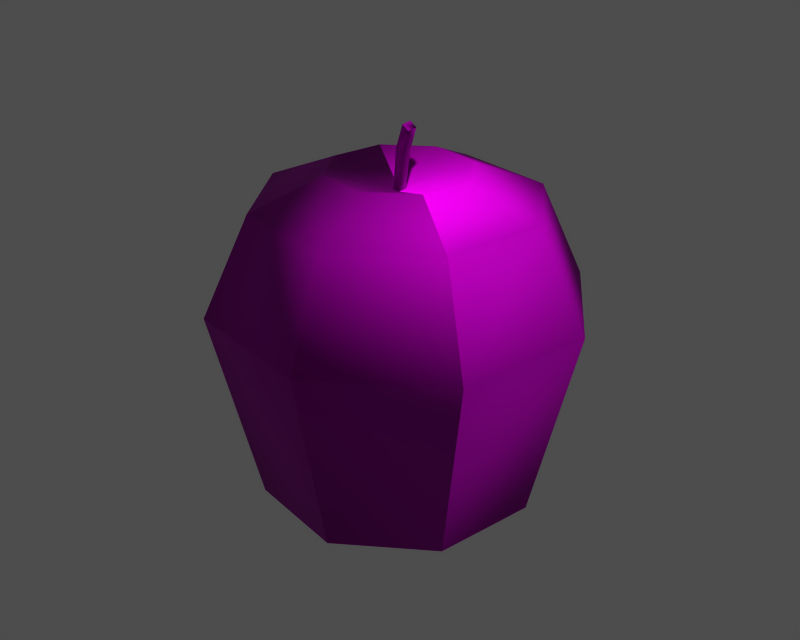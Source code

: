 # Source: id400422.blend  (saved by Blender 3.6.13; exported with 4.5.12 LTS)
import bpy
from mathutils import Matrix  # noqa: F401  (used for matrix-valued properties, if any)

bpy.ops.wm.read_factory_settings(use_empty=True)
scene = bpy.context.scene
scene.name = '1'

# ---- collections
col_collection_1 = bpy.data.collections.new('Collection 1'); scene.collection.children.link(col_collection_1)

# ---- images (referenced by path relative to the original .blend; pixels are not part of the script)
import os
ASSET_DIR = os.environ.get("B2B_ASSET_DIR", "")  # directory of the original .blend (textures are referenced by path, not embedded)
HERE = os.path.dirname(os.path.abspath(__file__))  # packed textures are extracted next to this script under _unpacked/

def load_image(name, relpath, width, height, colorspace="sRGB"):
    """Load a texture the original file referenced (path relative to the .blend, or extracted next to this script)."""
    p = next((c for c in (os.path.join(HERE, relpath), os.path.join(ASSET_DIR, relpath)) if relpath and os.path.exists(c)), "")
    if p:
        img = bpy.data.images.load(p, check_existing=True)
        img.name = name
    else:  # same state as the original file: an image datablock whose file is absent (Cycles renders it pink)
        img = bpy.data.images.new(name, width, height)
        img.source = "FILE"
        img.filepath = "//" + (relpath or name)
    img.colorspace_settings.name = colorspace
    return img
img_apple2_diff_0 = load_image('apple2_diff_0', 'dropitem03.dds', 1024, 1024, 'Non-Color')
img_apple2_norm_0 = load_image('apple2_norm_0', 'dropitem03_n.dds', 1024, 1024, 'Non-Color')
img_apple2_spec_0 = load_image('apple2_spec_0', 'dropitem03_sp.dds', 1024, 1024, 'Non-Color')

# ---- materials (node trees are filled in below, after node groups)
mat_apple2_mat_001 = bpy.data.materials.new('apple2_mat.001')

# ---- material node trees
mat_apple2_mat_001.use_nodes = True; mat_apple2_mat_001.node_tree.nodes.clear()
_N = mat_apple2_mat_001.node_tree.nodes; _L = mat_apple2_mat_001.node_tree.links
n0 = _N.new('ShaderNodeBsdfPrincipled'); n0.name = 'Principled BSDF'; n0.location = (0, 0)
n0.distribution = 'GGX'
n0.subsurface_method = 'RANDOM_WALK_SKIN'
n0.inputs[3].default_value = 1.45
n0.inputs[27].default_value = (0.0, 0.0, 0.0, 1.0)
n0.inputs[28].default_value = 1.0
n1 = _N.new('ShaderNodeOutputMaterial'); n1.name = 'Material Output'; n1.location = (0, 0)
n2 = _N.new('ShaderNodeTexImage'); n2.name = 'Image Texture'; n2.location = (0, 0)
n2.image = img_apple2_diff_0
n3 = _N.new('ShaderNodeUVMap'); n3.name = 'UV Map'; n3.location = (0, 0)
n4 = _N.new('ShaderNodeTexImage'); n4.name = 'Image Texture.001'; n4.location = (0, 0)
n4.image = img_apple2_norm_0
n5 = _N.new('ShaderNodeNormalMap'); n5.name = 'Normal Map'; n5.location = (0, 0)
n6 = _N.new('ShaderNodeUVMap'); n6.name = 'UV Map.001'; n6.location = (0, 0)
n7 = _N.new('ShaderNodeTexImage'); n7.name = 'Image Texture.002'; n7.location = (0, 0)
n7.image = img_apple2_spec_0
n8 = _N.new('ShaderNodeUVMap'); n8.name = 'UV Map.002'; n8.location = (0, 0)
_L.new(n0.outputs[0], n1.inputs[0])
_L.new(n2.outputs[0], n0.inputs[0])
_L.new(n3.outputs[0], n2.inputs[0])
_L.new(n4.outputs[0], n5.inputs[1])
_L.new(n5.outputs[0], n0.inputs[5])
_L.new(n6.outputs[0], n4.inputs[0])
_L.new(n7.outputs[0], n0.inputs[13])
_L.new(n8.outputs[0], n7.inputs[0])
n1.is_active_output = True

# ---- meshes
me_apple2 = bpy.data.meshes.new('apple2')
me_apple2.from_pydata([(-3.646, -0.6988, 19.93), (-2.084, -3.072, 19.93), (-0.2668, -0.1756, 18.86), (-0.2442, 0.1656, 18.86), (-3.072, 2.084, 19.93), (0.6988, -3.646, 19.93), (3.072, -2.084, 19.93), (0.1756, -0.2668, 18.86), (-4.168, -6.144, 18.4), (-7.291, -1.398, 18.4), (-9.658, -1.851, 13.27), (-5.52, -8.138, 13.27), (-6.144, 4.168, 18.4), (-8.138, 5.52, 13.27), (6.144, -4.168, 18.4), (1.398, -7.291, 18.4), (1.851, -9.658, 13.27), (8.138, -5.52, 13.27), (-7.291, -1.398, 2.746), (-4.168, -6.144, 2.746), (-6.144, 4.168, 2.746), (1.398, -7.291, 2.746), (6.144, -4.168, 2.746), (-2.865, -1.885, 0.9861), (-1.885, 2.865, 0.9861), (0.0, 1.827e-07, 2.419), (1.885, -2.865, 0.9861), (-0.6988, 3.646, 19.93), (-3.072, 2.084, 19.93), (-0.2442, 0.1656, 18.86), (0.1708, 0.2407, 18.86), (2.084, 3.072, 19.93), (3.646, 0.6988, 19.93), (0.1756, -0.2668, 18.86), (3.072, -2.084, 19.93), (-1.398, 7.291, 18.4), (-1.851, 9.658, 13.27), (4.168, 6.144, 18.4), (5.52, 8.138, 13.27), (7.291, 1.398, 18.4), (9.657, 1.851, 13.27), (6.144, -4.168, 18.4), (8.138, -5.52, 13.27), (-1.398, 7.291, 2.746), (4.168, 6.144, 2.746), (7.291, 1.398, 2.746), (6.144, -4.168, 2.746), (-1.885, 2.865, 0.9861), (2.865, 1.885, 0.9861), (0.0, 1.827e-07, 2.419), (1.885, -2.865, 0.9861), (1.522, -0.6757, 22.39), (1.142, -0.6269, 22.62), (1.025, -1.052, 22.53), (1.405, -1.101, 22.29), (0.4154, -0.1341, 21.34), (0.7902, -0.1794, 21.12), (0.1708, 0.2407, 18.86), (-0.2442, 0.1656, 18.86), (0.7902, -0.1794, 21.12), (0.671, -0.6029, 21.03), (0.1756, -0.2668, 18.86), (0.1708, 0.2407, 18.86), (1.142, -0.6269, 22.62), (1.522, -0.6757, 22.39), (1.405, -1.101, 22.29), (-0.2668, -0.1756, 18.86), (0.2515, -0.5886, 21.12), (0.2515, -0.5886, 21.12), (-0.2668, -0.1756, 18.86), (1.025, -1.052, 22.53), (1.025, -1.052, 22.53)], [], [(0, 1, 2), (2, 3, 4), (4, 0, 2), (5, 6, 7), (7, 2, 1), (1, 5, 7), (8, 9, 10), (10, 11, 8), (9, 12, 13), (13, 10, 9), (14, 15, 16), (16, 17, 14), (15, 8, 11), (11, 16, 15), (11, 10, 18), (18, 19, 11), (10, 13, 20), (20, 18, 10), (17, 16, 21), (21, 22, 17), (16, 11, 19), (19, 21, 16), (23, 24, 25), (26, 23, 25), (1, 0, 9), (9, 8, 1), (0, 4, 12), (9, 0, 12), (6, 5, 15), (15, 14, 6), (1, 8, 15), (15, 5, 1), (27, 28, 29), (29, 30, 31), (31, 27, 29), (32, 31, 30), (30, 33, 34), (34, 32, 30), (12, 35, 36), (36, 13, 12), (35, 37, 38), (38, 36, 35), (37, 39, 40), (40, 38, 37), (39, 41, 42), (42, 40, 39), (13, 36, 43), (43, 20, 13), (36, 38, 44), (44, 43, 36), (38, 40, 45), (45, 44, 38), (40, 42, 46), (46, 45, 40), (47, 48, 49), (48, 50, 49), (28, 27, 35), (35, 12, 28), (27, 31, 37), (37, 35, 27), (31, 32, 39), (39, 37, 31), (32, 34, 41), (41, 39, 32), (51, 52, 53), (53, 54, 51), (55, 56, 57), (57, 58, 55), (59, 60, 61), (61, 62, 59), (55, 63, 64), (64, 56, 55), (59, 51, 65), (65, 60, 59), (55, 58, 66), (66, 67, 55), (68, 69, 61), (61, 60, 68), (55, 67, 70), (70, 63, 55), (68, 60, 65), (65, 71, 68), (19, 18, 23), (23, 18, 20), (20, 24, 23), (22, 21, 26), (23, 26, 21), (21, 19, 23), (20, 43, 47), (47, 43, 44), (44, 48, 47), (44, 45, 48), (50, 48, 45), (45, 46, 50)])
me_apple2.polygons.foreach_set('use_smooth', [True] * 94)
_uv = me_apple2.uv_layers.new(name='UVTex')
_uv.uv.foreach_set('vector', [0.8534, 0.9468, 0.8383, 0.9432, 0.8399, 0.9585, 0.8399, 0.9585, 0.8439, 0.9595, 0.8629, 0.9561, 0.8629, 0.9561, 0.8534, 0.9468, 0.8399, 0.9585, 0.8233, 0.9443, 0.8124, 0.9517, 0.8319, 0.9586, 0.8319, 0.9586, 0.8399, 0.9585, 0.8383, 0.9432, 0.8383, 0.9432, 0.8233, 0.9443, 0.8319, 0.9586, 0.8384, 0.9281, 0.8623, 0.9326, 0.8652, 0.9099, 0.8652, 0.9099, 0.839, 0.9073, 0.8384, 0.9281, 0.8623, 0.9326, 0.8881, 0.9426, 0.889, 0.9119, 0.889, 0.9119, 0.8652, 0.9099, 0.8623, 0.9326, 0.7926, 0.9362, 0.8148, 0.9279, 0.8114, 0.904, 0.8114, 0.904, 0.7814, 0.9013, 0.7926, 0.9362, 0.8148, 0.9279, 0.8384, 0.9281, 0.839, 0.9073, 0.839, 0.9073, 0.8114, 0.904, 0.8148, 0.9279, 0.839, 0.9073, 0.8652, 0.9099, 0.867, 0.8634, 0.867, 0.8634, 0.8455, 0.8641, 0.839, 0.9073, 0.8652, 0.9099, 0.889, 0.9119, 0.8904, 0.8565, 0.8904, 0.8565, 0.867, 0.8634, 0.8652, 0.9099, 0.7814, 0.9013, 0.8114, 0.904, 0.8249, 0.8591, 0.8249, 0.8591, 0.8067, 0.8465, 0.7814, 0.9013, 0.8114, 0.904, 0.839, 0.9073, 0.8455, 0.8641, 0.8455, 0.8641, 0.8249, 0.8591, 0.8114, 0.904, 0.8531, 0.8481, 0.8702, 0.8445, 0.8501, 0.8325, 0.8329, 0.8427, 0.8531, 0.8481, 0.8501, 0.8325, 0.8383, 0.9432, 0.8534, 0.9468, 0.8623, 0.9326, 0.8623, 0.9326, 0.8384, 0.9281, 0.8383, 0.9432, 0.8534, 0.9468, 0.8629, 0.9561, 0.8881, 0.9426, 0.8623, 0.9326, 0.8534, 0.9468, 0.8881, 0.9426, 0.8124, 0.9517, 0.8233, 0.9443, 0.8148, 0.9279, 0.8148, 0.9279, 0.7926, 0.9362, 0.8124, 0.9517, 0.8383, 0.9432, 0.8384, 0.9281, 0.8148, 0.9279, 0.8148, 0.9279, 0.8233, 0.9443, 0.8383, 0.9432, 0.9226, 0.9486, 0.9122, 0.9571, 0.9336, 0.9616, 0.9336, 0.9616, 0.9387, 0.9609, 0.9376, 0.9457, 0.9376, 0.9457, 0.9226, 0.9486, 0.9336, 0.9616, 0.9521, 0.9479, 0.9376, 0.9457, 0.9387, 0.9609, 0.9387, 0.9609, 0.9421, 0.9618, 0.9611, 0.9569, 0.9611, 0.9569, 0.9521, 0.9479, 0.9387, 0.9609, 0.8881, 0.9426, 0.9144, 0.934, 0.9129, 0.9111, 0.9129, 0.9111, 0.889, 0.9119, 0.8881, 0.9426, 0.9144, 0.934, 0.9383, 0.9307, 0.9391, 0.9101, 0.9391, 0.9101, 0.9129, 0.9111, 0.9144, 0.934, 0.9383, 0.9307, 0.9617, 0.9323, 0.9667, 0.9087, 0.9667, 0.9087, 0.9391, 0.9101, 0.9383, 0.9307, 0.9617, 0.9323, 0.983, 0.9427, 0.9968, 0.9082, 0.9968, 0.9082, 0.9667, 0.9087, 0.9617, 0.9323, 0.889, 0.9119, 0.9129, 0.9111, 0.9135, 0.8647, 0.9135, 0.8647, 0.8904, 0.8565, 0.889, 0.9119, 0.9129, 0.9111, 0.9391, 0.9101, 0.935, 0.8666, 0.935, 0.8666, 0.9135, 0.8647, 0.9129, 0.9111, 0.9391, 0.9101, 0.9667, 0.9087, 0.9559, 0.863, 0.9559, 0.863, 0.935, 0.8666, 0.9391, 0.9101, 0.9667, 0.9087, 0.9968, 0.9082, 0.9749, 0.8516, 0.9749, 0.8516, 0.9559, 0.863, 0.9667, 0.9087, 0.9171, 0.8477, 0.9389, 0.8498, 0.9323, 0.8349, 0.9389, 0.8498, 0.9536, 0.8432, 0.9323, 0.8349, 0.9122, 0.9571, 0.9226, 0.9486, 0.9144, 0.934, 0.9144, 0.934, 0.8881, 0.9426, 0.9122, 0.9571, 0.9226, 0.9486, 0.9376, 0.9457, 0.9383, 0.9307, 0.9383, 0.9307, 0.9144, 0.934, 0.9226, 0.9486, 0.9376, 0.9457, 0.9521, 0.9479, 0.9617, 0.9323, 0.9617, 0.9323, 0.9383, 0.9307, 0.9376, 0.9457, 0.9521, 0.9479, 0.9611, 0.9569, 0.983, 0.9427, 0.983, 0.9427, 0.9617, 0.9323, 0.9521, 0.9479, 0.9383, 0.979, 0.9362, 0.9791, 0.9363, 0.9811, 0.9363, 0.9811, 0.9383, 0.9811, 0.9383, 0.979, 0.9362, 0.9723, 0.938, 0.972, 0.9387, 0.9609, 0.9387, 0.9609, 0.9336, 0.9616, 0.9362, 0.9723, 0.938, 0.972, 0.94, 0.9719, 0.9421, 0.9618, 0.9421, 0.9618, 0.9387, 0.9609, 0.938, 0.972, 0.9362, 0.9723, 0.9362, 0.9791, 0.9383, 0.979, 0.9383, 0.979, 0.938, 0.972, 0.9362, 0.9723, 0.938, 0.972, 0.9383, 0.979, 0.9403, 0.9788, 0.9403, 0.9788, 0.94, 0.9719, 0.938, 0.972, 0.9362, 0.9723, 0.9336, 0.9616, 0.9387, 0.9609, 0.9387, 0.9609, 0.938, 0.972, 0.9362, 0.9723, 0.938, 0.972, 0.9387, 0.9609, 0.9421, 0.9618, 0.9421, 0.9618, 0.94, 0.9719, 0.938, 0.972, 0.9362, 0.9723, 0.938, 0.972, 0.9383, 0.979, 0.9383, 0.979, 0.9362, 0.9791, 0.9362, 0.9723, 0.938, 0.972, 0.94, 0.9719, 0.9403, 0.9788, 0.9403, 0.9788, 0.9383, 0.979, 0.938, 0.972, 0.8455, 0.8641, 0.867, 0.8634, 0.8531, 0.8481, 0.8531, 0.8481, 0.867, 0.8634, 0.8904, 0.8565, 0.8904, 0.8565, 0.8702, 0.8445, 0.8531, 0.8481, 0.8067, 0.8465, 0.8249, 0.8591, 0.8329, 0.8427, 0.8531, 0.8481, 0.8329, 0.8427, 0.8249, 0.8591, 0.8249, 0.8591, 0.8455, 0.8641, 0.8531, 0.8481, 0.8904, 0.8565, 0.9135, 0.8647, 0.9171, 0.8477, 0.9171, 0.8477, 0.9135, 0.8647, 0.935, 0.8666, 0.935, 0.8666, 0.9389, 0.8498, 0.9171, 0.8477, 0.935, 0.8666, 0.9559, 0.863, 0.9389, 0.8498, 0.9536, 0.8432, 0.9389, 0.8498, 0.9559, 0.863, 0.9559, 0.863, 0.9749, 0.8516, 0.9536, 0.8432])
me_apple2.materials.append(mat_apple2_mat_001)
me_apple2.use_remesh_preserve_volume = False
me_apple2.use_remesh_preserve_attributes = False
me_apple2.use_mirror_vertex_groups = False
me_apple2.update()
arm_armature = bpy.data.armatures.new('armature')  # bones are not reproduced

# ---- objects
ob_id400422_obj = bpy.data.objects.new('id400422_obj', arm_armature)
ob_apple2 = bpy.data.objects.new('apple2', me_apple2)

# ---- transforms, parenting, visibility, modifiers, constraints
ob_id400422_obj.location = (0.0, 0.0, 0.0)
ob_id400422_obj.lock_rotations_4d = False
ob_id400422_obj.empty_display_type = 'ARROWS'
ob_id400422_obj.show_in_front = True
ob_id400422_obj.lineart.crease_threshold = 0.0
ob_apple2.parent = ob_id400422_obj
ob_apple2.location = (0.0, 0.0, 0.0)
ob_apple2.lock_rotations_4d = False
ob_apple2.empty_display_type = 'ARROWS'
ob_apple2.lineart.crease_threshold = 0.0
_vg = ob_apple2.vertex_groups.new(name='root')
_vg.add([0, 1, 2, 3, 4, 5, 6, 7, 8, 9, 10, 11, 12, 13, 14, 15, 16, 17, 18, 19, 20, 21, 22, 23, 24, 25, 26, 27, 28, 29, 30, 31, 32, 33, 34, 35, 36, 37, 38, 39, 40, 41, 42, 43, 44, 45, 46, 47, 48, 49, 50, 51, 52, 53, 54, 55, 56, 57, 58, 59, 60, 61, 62, 63, 64, 65, 66, 67, 68, 69, 70, 71], 1.0, 'REPLACE')
_m = ob_apple2.modifiers.new('Armature', 'ARMATURE')
_m.object = ob_id400422_obj
_m.use_bone_envelopes = True

# ---- collection membership
col_collection_1.objects.link(ob_id400422_obj)
col_collection_1.objects.link(ob_apple2)

# ---- scene / render settings (as saved in the file)
scene.frame_start = 1; scene.frame_end = 250; scene.frame_set(1)
scene.render.engine = 'BLENDER_EEVEE_NEXT'
scene.render.image_settings.file_format = 'TARGA'
scene.render.image_settings.color_mode = 'RGB'
scene.render.image_settings.compression = 90
scene.render.resolution_x = 320
scene.render.resolution_y = 256
scene.render.fps = 25
scene.render.dither_intensity = 0.0
scene.render.use_compositing = False
scene.render.use_sequencer = False
scene.render.use_file_extension = False
scene.render.bake_margin = 2
scene.render.bake_bias = 0.0
scene.render.use_stamp_time = False
scene.render.use_stamp_date = False
scene.render.use_stamp_frame = False
scene.render.use_stamp_camera = False
scene.render.use_stamp_scene = False
scene.render.use_stamp_filename = False
scene.render.use_stamp_render_time = False
scene.render.stamp_font_size = 0
scene.render.stamp_foreground = (0.0, 0.0, 0.0, 0.0)
scene.render.stamp_background = (0.0, 0.0, 0.0, 0.0)
scene.cycles.use_denoising = False
scene.cycles.samples = 10
scene.cycles.sampling_pattern = 'TABULATED_SOBOL'
scene.cycles.light_sampling_threshold = 0.0
scene.cycles.use_adaptive_sampling = False
scene.cycles.use_light_tree = False
scene.cycles.blur_glossy = 0.0
scene.cycles.volume_bounces = 1
scene.cycles.pixel_filter_type = 'GAUSSIAN'
scene.cycles.sample_clamp_indirect = 0.0
scene.view_settings.view_transform = 'Raw'
bpy.context.view_layer.update()

# ---- added for rendering (the .blend has no active camera and no usable light): camera, sun + grey world if the file has none
cam_auto = bpy.data.cameras.new('AutoCamera')
cam_auto.lens = 50.0
cam_auto.sensor_width = 36.0
cam_auto.clip_end = 1000.0
ob_auto_camera = bpy.data.objects.new('AutoCamera', cam_auto)
scene.collection.objects.link(ob_auto_camera)
ob_auto_camera.location = (32.2421, -38.6905, 37.5991)
ob_auto_camera.rotation_euler = (1.09748, -7.21219e-08, 0.694738)
scene.camera = ob_auto_camera
light_auto_sun = bpy.data.lights.new('AutoSun', 'SUN')
light_auto_sun.energy = 3.0
light_auto_sun.angle = 0.0523599
ob_auto_sun = bpy.data.objects.new('AutoSun', light_auto_sun)
scene.collection.objects.link(ob_auto_sun)
ob_auto_sun.rotation_euler = (0.872665, 0.174533, 0.523599)
if scene.world is None:
    world_auto = bpy.data.worlds.new('AutoWorld')
    world_auto.color = (0.3, 0.3, 0.3)
    scene.world = world_auto
bpy.context.view_layer.update()
